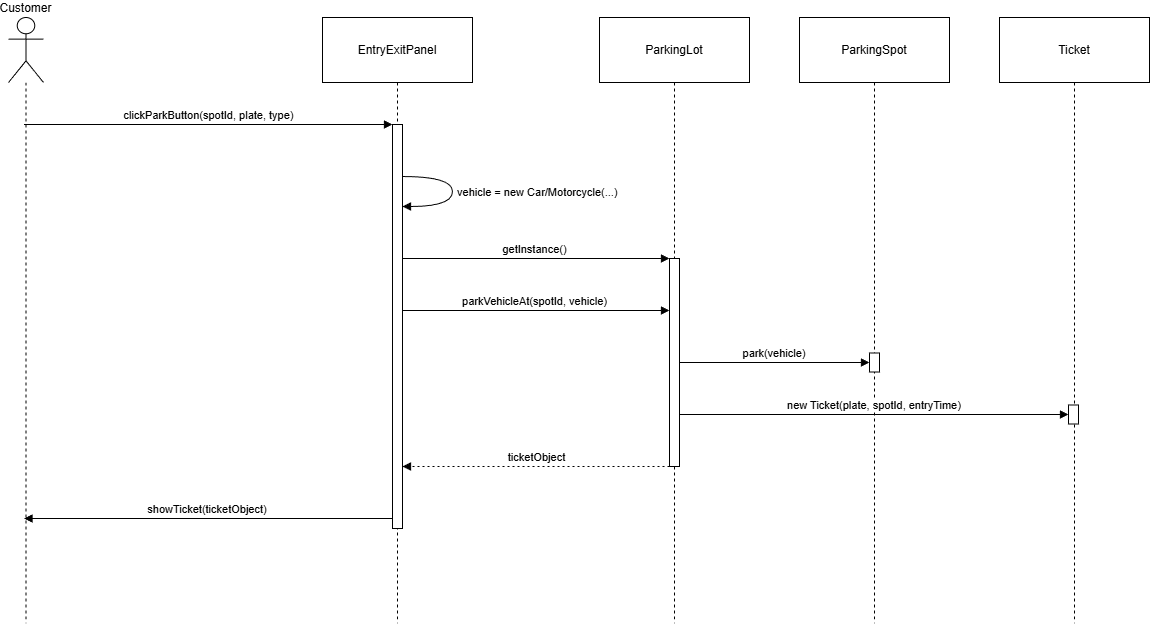

The diagram above was exported from draw.io. Its source (the exported page's mxGraphModel, read from the mxfile embedded in the PNG):
<mxGraphModel dx="3485" dy="1898" grid="1" gridSize="10" guides="1" tooltips="1" connect="1" arrows="1" fold="1" page="1" pageScale="1" pageWidth="850" pageHeight="1100" math="0" shadow="0">
  <root>
    <mxCell id="0" />
    <mxCell id="1" parent="0" />
    <mxCell id="iICLqDrwyZV7i79hyXDv-67" parent="1" style="shape=umlLifeline;perimeter=lifelinePerimeter;whiteSpace=wrap;container=1;dropTarget=0;collapsible=0;recursiveResize=0;outlineConnect=0;portConstraint=eastwest;newEdgeStyle={&quot;edgeStyle&quot;:&quot;elbowEdgeStyle&quot;,&quot;elbow&quot;:&quot;vertical&quot;,&quot;curved&quot;:0,&quot;rounded&quot;:0};participant=umlActor;verticalAlign=bottom;labelPosition=center;verticalLabelPosition=top;align=center;size=65;" value="Customer" vertex="1">
      <mxGeometry height="606" width="35" x="380" y="320" as="geometry" />
    </mxCell>
    <mxCell id="iICLqDrwyZV7i79hyXDv-68" parent="1" style="shape=umlLifeline;perimeter=lifelinePerimeter;whiteSpace=wrap;container=1;dropTarget=0;collapsible=0;recursiveResize=0;outlineConnect=0;portConstraint=eastwest;newEdgeStyle={&quot;edgeStyle&quot;:&quot;elbowEdgeStyle&quot;,&quot;elbow&quot;:&quot;vertical&quot;,&quot;curved&quot;:0,&quot;rounded&quot;:0};size=65;" value="EntryExitPanel" vertex="1">
      <mxGeometry height="606" width="150" x="694" y="320" as="geometry" />
    </mxCell>
    <mxCell id="iICLqDrwyZV7i79hyXDv-69" parent="iICLqDrwyZV7i79hyXDv-68" style="points=[];perimeter=orthogonalPerimeter;outlineConnect=0;targetShapes=umlLifeline;portConstraint=eastwest;newEdgeStyle={&quot;edgeStyle&quot;:&quot;elbowEdgeStyle&quot;,&quot;elbow&quot;:&quot;vertical&quot;,&quot;curved&quot;:0,&quot;rounded&quot;:0}" value="" vertex="1">
      <mxGeometry height="404" width="10" x="70" y="107" as="geometry" />
    </mxCell>
    <mxCell id="iICLqDrwyZV7i79hyXDv-70" parent="1" style="shape=umlLifeline;perimeter=lifelinePerimeter;whiteSpace=wrap;container=1;dropTarget=0;collapsible=0;recursiveResize=0;outlineConnect=0;portConstraint=eastwest;newEdgeStyle={&quot;edgeStyle&quot;:&quot;elbowEdgeStyle&quot;,&quot;elbow&quot;:&quot;vertical&quot;,&quot;curved&quot;:0,&quot;rounded&quot;:0};size=65;" value="ParkingLot" vertex="1">
      <mxGeometry height="606" width="150" x="971" y="320" as="geometry" />
    </mxCell>
    <mxCell id="iICLqDrwyZV7i79hyXDv-71" parent="iICLqDrwyZV7i79hyXDv-70" style="points=[];perimeter=orthogonalPerimeter;outlineConnect=0;targetShapes=umlLifeline;portConstraint=eastwest;newEdgeStyle={&quot;edgeStyle&quot;:&quot;elbowEdgeStyle&quot;,&quot;elbow&quot;:&quot;vertical&quot;,&quot;curved&quot;:0,&quot;rounded&quot;:0}" value="" vertex="1">
      <mxGeometry height="208" width="10" x="70" y="241" as="geometry" />
    </mxCell>
    <mxCell id="iICLqDrwyZV7i79hyXDv-72" parent="1" style="shape=umlLifeline;perimeter=lifelinePerimeter;whiteSpace=wrap;container=1;dropTarget=0;collapsible=0;recursiveResize=0;outlineConnect=0;portConstraint=eastwest;newEdgeStyle={&quot;edgeStyle&quot;:&quot;elbowEdgeStyle&quot;,&quot;elbow&quot;:&quot;vertical&quot;,&quot;curved&quot;:0,&quot;rounded&quot;:0};size=65;" value="ParkingSpot" vertex="1">
      <mxGeometry height="606" width="150" x="1171" y="320" as="geometry" />
    </mxCell>
    <mxCell id="iICLqDrwyZV7i79hyXDv-73" parent="iICLqDrwyZV7i79hyXDv-72" style="points=[];perimeter=orthogonalPerimeter;outlineConnect=0;targetShapes=umlLifeline;portConstraint=eastwest;newEdgeStyle={&quot;edgeStyle&quot;:&quot;elbowEdgeStyle&quot;,&quot;elbow&quot;:&quot;vertical&quot;,&quot;curved&quot;:0,&quot;rounded&quot;:0}" value="" vertex="1">
      <mxGeometry width="10" x="70" y="345" as="geometry" />
    </mxCell>
    <mxCell id="iICLqDrwyZV7i79hyXDv-74" parent="iICLqDrwyZV7i79hyXDv-72" style="points=[];perimeter=orthogonalPerimeter;outlineConnect=0;targetShapes=umlLifeline;portConstraint=eastwest;newEdgeStyle={&quot;edgeStyle&quot;:&quot;elbowEdgeStyle&quot;,&quot;elbow&quot;:&quot;vertical&quot;,&quot;curved&quot;:0,&quot;rounded&quot;:0};fontColor=default;" value="" vertex="1">
      <mxGeometry height="19" width="10" x="70" y="335.5" as="geometry" />
    </mxCell>
    <mxCell id="iICLqDrwyZV7i79hyXDv-75" parent="1" style="shape=umlLifeline;perimeter=lifelinePerimeter;whiteSpace=wrap;container=1;dropTarget=0;collapsible=0;recursiveResize=0;outlineConnect=0;portConstraint=eastwest;newEdgeStyle={&quot;edgeStyle&quot;:&quot;elbowEdgeStyle&quot;,&quot;elbow&quot;:&quot;vertical&quot;,&quot;curved&quot;:0,&quot;rounded&quot;:0};size=65;" value="Ticket" vertex="1">
      <mxGeometry height="606" width="150" x="1371" y="320" as="geometry" />
    </mxCell>
    <mxCell id="iICLqDrwyZV7i79hyXDv-76" parent="iICLqDrwyZV7i79hyXDv-75" style="points=[];perimeter=orthogonalPerimeter;outlineConnect=0;targetShapes=umlLifeline;portConstraint=eastwest;newEdgeStyle={&quot;edgeStyle&quot;:&quot;elbowEdgeStyle&quot;,&quot;elbow&quot;:&quot;vertical&quot;,&quot;curved&quot;:0,&quot;rounded&quot;:0}" value="" vertex="1">
      <mxGeometry width="10" x="70" y="397" as="geometry" />
    </mxCell>
    <mxCell id="iICLqDrwyZV7i79hyXDv-77" parent="iICLqDrwyZV7i79hyXDv-75" style="points=[];perimeter=orthogonalPerimeter;outlineConnect=0;targetShapes=umlLifeline;portConstraint=eastwest;newEdgeStyle={&quot;edgeStyle&quot;:&quot;elbowEdgeStyle&quot;,&quot;elbow&quot;:&quot;vertical&quot;,&quot;curved&quot;:0,&quot;rounded&quot;:0};fontColor=default;" value="" vertex="1">
      <mxGeometry height="19" width="10" x="69" y="387.5" as="geometry" />
    </mxCell>
    <mxCell id="iICLqDrwyZV7i79hyXDv-78" edge="1" parent="1" source="iICLqDrwyZV7i79hyXDv-67" style="verticalAlign=bottom;edgeStyle=elbowEdgeStyle;elbow=vertical;curved=0;rounded=0;endArrow=block;" target="iICLqDrwyZV7i79hyXDv-69" value="clickParkButton(spotId, plate, type)">
      <mxGeometry relative="1" as="geometry">
        <Array as="points">
          <mxPoint x="621" y="427" />
        </Array>
      </mxGeometry>
    </mxCell>
    <mxCell id="iICLqDrwyZV7i79hyXDv-79" edge="1" parent="1" source="iICLqDrwyZV7i79hyXDv-69" style="curved=1;endArrow=block;rounded=0;labelPosition=right;verticalLabelPosition=middle;align=left;verticalAlign=middle;" target="iICLqDrwyZV7i79hyXDv-69" value=" vehicle = new Car/Motorcycle(...)">
      <mxGeometry relative="1" as="geometry">
        <Array as="points">
          <mxPoint x="824" y="479" />
          <mxPoint x="824" y="509" />
        </Array>
      </mxGeometry>
    </mxCell>
    <mxCell id="iICLqDrwyZV7i79hyXDv-80" edge="1" parent="1" source="iICLqDrwyZV7i79hyXDv-69" style="verticalAlign=bottom;edgeStyle=elbowEdgeStyle;elbow=vertical;curved=0;rounded=0;endArrow=block;" target="iICLqDrwyZV7i79hyXDv-71" value="getInstance()">
      <mxGeometry relative="1" as="geometry">
        <Array as="points">
          <mxPoint x="918" y="561" />
        </Array>
      </mxGeometry>
    </mxCell>
    <mxCell id="iICLqDrwyZV7i79hyXDv-81" edge="1" parent="1" source="iICLqDrwyZV7i79hyXDv-69" style="verticalAlign=bottom;edgeStyle=elbowEdgeStyle;elbow=vertical;curved=0;rounded=0;endArrow=block;" target="iICLqDrwyZV7i79hyXDv-71" value="parkVehicleAt(spotId, vehicle)">
      <mxGeometry relative="1" as="geometry">
        <Array as="points">
          <mxPoint x="916" y="613" />
        </Array>
      </mxGeometry>
    </mxCell>
    <mxCell id="iICLqDrwyZV7i79hyXDv-82" edge="1" parent="1" source="iICLqDrwyZV7i79hyXDv-71" style="verticalAlign=bottom;edgeStyle=elbowEdgeStyle;elbow=vertical;curved=0;rounded=0;endArrow=block;" target="iICLqDrwyZV7i79hyXDv-74" value="park(vehicle)">
      <mxGeometry relative="1" as="geometry">
        <Array as="points">
          <mxPoint x="1157" y="665" />
        </Array>
      </mxGeometry>
    </mxCell>
    <mxCell id="iICLqDrwyZV7i79hyXDv-83" edge="1" parent="1" source="iICLqDrwyZV7i79hyXDv-71" style="verticalAlign=bottom;edgeStyle=elbowEdgeStyle;elbow=vertical;curved=0;rounded=0;endArrow=block;" target="iICLqDrwyZV7i79hyXDv-77" value="new Ticket(plate, spotId, entryTime)">
      <mxGeometry relative="1" as="geometry">
        <Array as="points">
          <mxPoint x="1257" y="717" />
        </Array>
        <mxPoint x="1435" y="717" as="targetPoint" />
      </mxGeometry>
    </mxCell>
    <mxCell id="iICLqDrwyZV7i79hyXDv-84" edge="1" parent="1" source="iICLqDrwyZV7i79hyXDv-71" style="verticalAlign=bottom;edgeStyle=elbowEdgeStyle;elbow=vertical;curved=0;rounded=0;dashed=1;dashPattern=2 3;endArrow=block;" target="iICLqDrwyZV7i79hyXDv-69" value="ticketObject">
      <mxGeometry relative="1" as="geometry">
        <Array as="points">
          <mxPoint x="919" y="769" />
        </Array>
      </mxGeometry>
    </mxCell>
    <mxCell id="iICLqDrwyZV7i79hyXDv-85" edge="1" parent="1" source="iICLqDrwyZV7i79hyXDv-69" style="verticalAlign=bottom;edgeStyle=elbowEdgeStyle;elbow=vertical;curved=0;rounded=0;endArrow=block;" target="iICLqDrwyZV7i79hyXDv-67" value="showTicket(ticketObject)">
      <mxGeometry relative="1" as="geometry">
        <Array as="points">
          <mxPoint x="622" y="821" />
        </Array>
      </mxGeometry>
    </mxCell>
  </root>
</mxGraphModel>